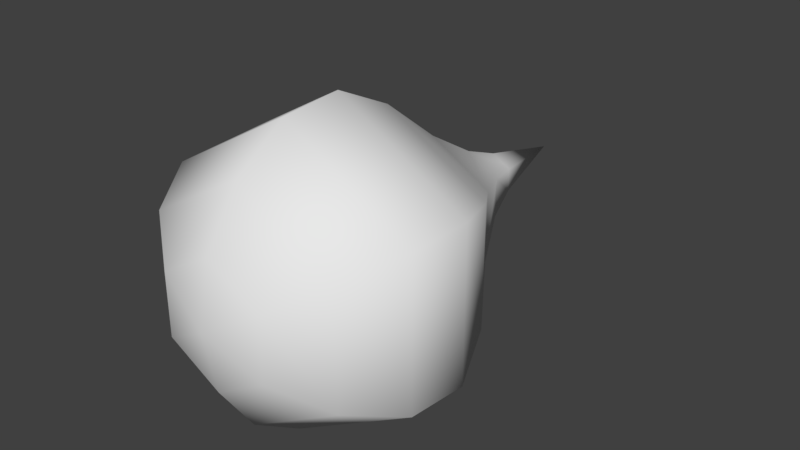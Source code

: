 # Source: raindrop.blend  (saved by Blender 2.79.0; exported with 4.5.12 LTS)
import bpy
from mathutils import Matrix  # noqa: F401  (used for matrix-valued properties, if any)

bpy.ops.wm.read_factory_settings(use_empty=True)
scene = bpy.context.scene
scene.name = 'Scene'

# ---- collections
col_collection_1 = bpy.data.collections.new('Collection 1'); scene.collection.children.link(col_collection_1)

# ---- world
world_world = bpy.data.worlds.new('World'); scene.world = world_world
world_world.color = (0.05088, 0.05088, 0.05088)
world_world.use_sun_shadow = False
world_world.sun_shadow_jitter_overblur = 0.0
world_world.cycles.sampling_method = 'MANUAL'

# ---- meshes
me_sphere = bpy.data.meshes.new('Sphere')
me_sphere.from_pydata([(8.272e-11, 0.1607, -0.00968), (-3.284e-10, 0.1198, -0.03067), (-3.115e-10, 0.09321, -0.05142), (0.0, 0.04161, -0.06228), (0.0, 0.01974, -0.04767), (0.0, 0.0, 0.0), (-5.089e-09, 0.2002, 6.376e-11), (0.008383, 0.1607, -0.00484), (0.02656, 0.1198, -0.01534), (0.04453, 0.09321, -0.02571), (0.05547, 0.06741, -0.03202), (0.05394, 0.04161, -0.03114), (0.04128, 0.01974, -0.02383), (0.02234, 0.005131, -0.0129), (0.008383, 0.1607, 0.00484), (0.02656, 0.1198, 0.01534), (0.04453, 0.09321, 0.02571), (0.05547, 0.06741, 0.03202), (0.05394, 0.04161, 0.03114), (0.04128, 0.01974, 0.02383), (0.02234, 0.005131, 0.0129), (5.763e-11, 0.1607, 0.00968), (-2.311e-09, 0.1198, 0.03067), (-2.855e-09, 0.09321, 0.05142), (-2.898e-09, 0.06741, 0.06405), (-3.08e-09, 0.04161, 0.06228), (-3.08e-09, 0.01974, 0.04767), (-1.071e-09, 0.005131, 0.0258), (-0.008383, 0.1607, 0.00484), (-0.02656, 0.1198, 0.01534), (-0.04453, 0.09321, 0.02571), (-0.05547, 0.06741, 0.03202), (-0.05394, 0.04161, 0.03114), (-0.04128, 0.01974, 0.02383), (-0.02234, 0.005131, 0.0129), (-0.008383, 0.1607, -0.00484), (-0.02656, 0.1198, -0.01534), (-0.04453, 0.09321, -0.02571), (-0.05547, 0.06741, -0.03202), (-0.05394, 0.04161, -0.03114), (-0.04128, 0.01974, -0.02383), (-0.02234, 0.005131, -0.0129), (4.737e-09, 0.06741, -0.06405), (9.376e-10, 0.005131, -0.0258), (-1.616e-10, 0.1433, -0.01649), (0.01428, 0.1433, -0.008243), (0.01428, 0.1433, 0.008243), (-9.817e-10, 0.1433, 0.01649), (-0.01428, 0.1433, 0.008243), (-0.01428, 0.1433, -0.008243)], [], [(8, 45, 46, 15), (3, 11, 12, 4), (2, 9, 10, 42), (1, 44, 45, 8), (6, 14, 7), (4, 12, 13, 43), (10, 11, 3, 42), (7, 14, 46, 45), (10, 17, 18, 11), (14, 21, 47, 46), (15, 46, 47, 22), (11, 18, 19, 12), (9, 16, 17, 10), (13, 20, 5), (6, 21, 14), (12, 19, 20, 13), (16, 23, 24, 17), (20, 27, 5), (6, 28, 21), (19, 26, 27, 20), (17, 24, 25, 18), (21, 28, 48, 47), (22, 47, 48, 29), (18, 25, 26, 19), (28, 35, 49, 48), (29, 48, 49, 36), (25, 32, 33, 26), (23, 30, 31, 24), (27, 34, 5), (6, 35, 28), (26, 33, 34, 27), (24, 31, 32, 25), (34, 41, 5), (6, 0, 35), (33, 40, 41, 34), (31, 38, 39, 32), (35, 0, 44, 49), (36, 49, 44, 1), (32, 39, 40, 33), (30, 37, 38, 31), (13, 5, 43), (39, 3, 4, 40), (37, 2, 42, 38), (41, 43, 5), (0, 7, 45, 44), (40, 4, 43, 41), (38, 42, 3, 39), (36, 1, 2, 37), (29, 36, 37, 30), (22, 29, 30, 23), (15, 22, 23, 16), (8, 15, 16, 9), (1, 8, 9, 2), (6, 7, 0)])
me_sphere.polygons.foreach_set('use_smooth', [True] * 54)
me_sphere.use_remesh_preserve_volume = False
me_sphere.use_remesh_preserve_attributes = False
me_sphere.use_mirror_vertex_groups = False
me_sphere.update()

# ---- objects
ob_raindrop = bpy.data.objects.new('Raindrop', me_sphere)

# ---- transforms, parenting, visibility, modifiers, constraints
ob_raindrop.location = (0.0, 0.0, 0.0)
ob_raindrop.lineart.crease_threshold = 0.0

# ---- collection membership
col_collection_1.objects.link(ob_raindrop)

# ---- scene / render settings (as saved in the file)
scene.frame_start = 1; scene.frame_end = 250; scene.frame_set(1)
scene.render.engine = 'BLENDER_EEVEE_NEXT'
scene.render.resolution_percentage = 50
scene.render.dither_intensity = 0.0
scene.cycles.use_denoising = False
scene.cycles.samples = 128
scene.cycles.sampling_pattern = 'TABULATED_SOBOL'
scene.cycles.use_adaptive_sampling = False
scene.cycles.use_light_tree = False
scene.cycles.blur_glossy = 0.0
scene.cycles.sample_clamp_indirect = 0.0
scene.view_settings.view_transform = 'Standard'
bpy.context.view_layer.update()

# ---- added for rendering (the .blend has no active camera and no usable light): camera, sun
cam_auto = bpy.data.cameras.new('AutoCamera')
cam_auto.lens = 50.0
cam_auto.sensor_width = 36.0
cam_auto.clip_end = 1000.0
ob_auto_camera = bpy.data.objects.new('AutoCamera', cam_auto)
scene.collection.objects.link(ob_auto_camera)
ob_auto_camera.location = (0.24268, -0.191111, 0.194144)
ob_auto_camera.rotation_euler = (1.09748, -7.21219e-08, 0.694738)
scene.camera = ob_auto_camera
light_auto_sun = bpy.data.lights.new('AutoSun', 'SUN')
light_auto_sun.energy = 3.0
light_auto_sun.angle = 0.0523599
ob_auto_sun = bpy.data.objects.new('AutoSun', light_auto_sun)
scene.collection.objects.link(ob_auto_sun)
ob_auto_sun.rotation_euler = (0.872665, 0.174533, 0.523599)
bpy.context.view_layer.update()
